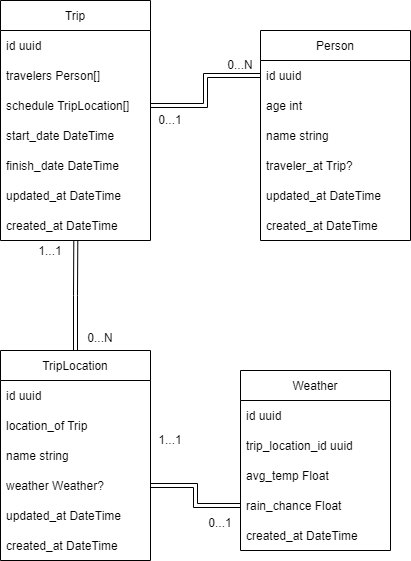

The diagram above was exported from draw.io. Its source (the exported page's mxGraphModel, read from the mxfile embedded in the PNG):
<mxGraphModel dx="1422" dy="798" grid="1" gridSize="10" guides="1" tooltips="1" connect="1" arrows="1" fold="1" page="1" pageScale="1" pageWidth="850" pageHeight="1100" math="0" shadow="0" extFonts="Permanent Marker^https://fonts.googleapis.com/css?family=Permanent+Marker">
  <root>
    <mxCell id="0" />
    <mxCell id="1" parent="0" />
    <mxCell id="s9md2Yk4POaDVAhW02Tl-1" value="Trip" style="swimlane;fontStyle=0;childLayout=stackLayout;horizontal=1;startSize=30;horizontalStack=0;resizeParent=1;resizeParentMax=0;resizeLast=0;collapsible=1;marginBottom=0;" parent="1" vertex="1">
      <mxGeometry x="350" y="300" width="150" height="240" as="geometry">
        <mxRectangle x="350" y="350" width="60" height="30" as="alternateBounds" />
      </mxGeometry>
    </mxCell>
    <mxCell id="s9md2Yk4POaDVAhW02Tl-2" value="id uuid" style="text;strokeColor=none;fillColor=none;align=left;verticalAlign=middle;spacingLeft=4;spacingRight=4;overflow=hidden;points=[[0,0.5],[1,0.5]];portConstraint=eastwest;rotatable=0;" parent="s9md2Yk4POaDVAhW02Tl-1" vertex="1">
      <mxGeometry y="30" width="150" height="30" as="geometry" />
    </mxCell>
    <mxCell id="s9md2Yk4POaDVAhW02Tl-3" value="travelers Person[]" style="text;strokeColor=none;fillColor=none;align=left;verticalAlign=middle;spacingLeft=4;spacingRight=4;overflow=hidden;points=[[0,0.5],[1,0.5]];portConstraint=eastwest;rotatable=0;" parent="s9md2Yk4POaDVAhW02Tl-1" vertex="1">
      <mxGeometry y="60" width="150" height="30" as="geometry" />
    </mxCell>
    <mxCell id="s9md2Yk4POaDVAhW02Tl-7" value="schedule TripLocation[]" style="text;strokeColor=none;fillColor=none;align=left;verticalAlign=middle;spacingLeft=4;spacingRight=4;overflow=hidden;points=[[0,0.5],[1,0.5]];portConstraint=eastwest;rotatable=0;" parent="s9md2Yk4POaDVAhW02Tl-1" vertex="1">
      <mxGeometry y="90" width="150" height="30" as="geometry" />
    </mxCell>
    <mxCell id="s9md2Yk4POaDVAhW02Tl-8" value="start_date DateTime" style="text;strokeColor=none;fillColor=none;align=left;verticalAlign=middle;spacingLeft=4;spacingRight=4;overflow=hidden;points=[[0,0.5],[1,0.5]];portConstraint=eastwest;rotatable=0;" parent="s9md2Yk4POaDVAhW02Tl-1" vertex="1">
      <mxGeometry y="120" width="150" height="30" as="geometry" />
    </mxCell>
    <mxCell id="s9md2Yk4POaDVAhW02Tl-9" value="finish_date DateTime" style="text;strokeColor=none;fillColor=none;align=left;verticalAlign=middle;spacingLeft=4;spacingRight=4;overflow=hidden;points=[[0,0.5],[1,0.5]];portConstraint=eastwest;rotatable=0;" parent="s9md2Yk4POaDVAhW02Tl-1" vertex="1">
      <mxGeometry y="150" width="150" height="30" as="geometry" />
    </mxCell>
    <mxCell id="s9md2Yk4POaDVAhW02Tl-10" value="updated_at DateTime" style="text;strokeColor=none;fillColor=none;align=left;verticalAlign=middle;spacingLeft=4;spacingRight=4;overflow=hidden;points=[[0,0.5],[1,0.5]];portConstraint=eastwest;rotatable=0;" parent="s9md2Yk4POaDVAhW02Tl-1" vertex="1">
      <mxGeometry y="180" width="150" height="30" as="geometry" />
    </mxCell>
    <mxCell id="s9md2Yk4POaDVAhW02Tl-4" value="created_at DateTime" style="text;strokeColor=none;fillColor=none;align=left;verticalAlign=middle;spacingLeft=4;spacingRight=4;overflow=hidden;points=[[0,0.5],[1,0.5]];portConstraint=eastwest;rotatable=0;" parent="s9md2Yk4POaDVAhW02Tl-1" vertex="1">
      <mxGeometry y="210" width="150" height="30" as="geometry" />
    </mxCell>
    <mxCell id="s9md2Yk4POaDVAhW02Tl-11" value="Person" style="swimlane;fontStyle=0;childLayout=stackLayout;horizontal=1;startSize=30;horizontalStack=0;resizeParent=1;resizeParentMax=0;resizeLast=0;collapsible=1;marginBottom=0;" parent="1" vertex="1">
      <mxGeometry x="610" y="330" width="150" height="210" as="geometry">
        <mxRectangle x="350" y="350" width="60" height="30" as="alternateBounds" />
      </mxGeometry>
    </mxCell>
    <mxCell id="s9md2Yk4POaDVAhW02Tl-12" value="id uuid" style="text;strokeColor=none;fillColor=none;align=left;verticalAlign=middle;spacingLeft=4;spacingRight=4;overflow=hidden;points=[[0,0.5],[1,0.5]];portConstraint=eastwest;rotatable=0;" parent="s9md2Yk4POaDVAhW02Tl-11" vertex="1">
      <mxGeometry y="30" width="150" height="30" as="geometry" />
    </mxCell>
    <mxCell id="s9md2Yk4POaDVAhW02Tl-13" value="age int" style="text;strokeColor=none;fillColor=none;align=left;verticalAlign=middle;spacingLeft=4;spacingRight=4;overflow=hidden;points=[[0,0.5],[1,0.5]];portConstraint=eastwest;rotatable=0;" parent="s9md2Yk4POaDVAhW02Tl-11" vertex="1">
      <mxGeometry y="60" width="150" height="30" as="geometry" />
    </mxCell>
    <mxCell id="s9md2Yk4POaDVAhW02Tl-14" value="name string" style="text;strokeColor=none;fillColor=none;align=left;verticalAlign=middle;spacingLeft=4;spacingRight=4;overflow=hidden;points=[[0,0.5],[1,0.5]];portConstraint=eastwest;rotatable=0;" parent="s9md2Yk4POaDVAhW02Tl-11" vertex="1">
      <mxGeometry y="90" width="150" height="30" as="geometry" />
    </mxCell>
    <mxCell id="FJV0joUYBAb7berAI4FK-2" value="traveler_at Trip?" style="text;strokeColor=none;fillColor=none;align=left;verticalAlign=middle;spacingLeft=4;spacingRight=4;overflow=hidden;points=[[0,0.5],[1,0.5]];portConstraint=eastwest;rotatable=0;" vertex="1" parent="s9md2Yk4POaDVAhW02Tl-11">
      <mxGeometry y="120" width="150" height="30" as="geometry" />
    </mxCell>
    <mxCell id="s9md2Yk4POaDVAhW02Tl-17" value="updated_at DateTime" style="text;strokeColor=none;fillColor=none;align=left;verticalAlign=middle;spacingLeft=4;spacingRight=4;overflow=hidden;points=[[0,0.5],[1,0.5]];portConstraint=eastwest;rotatable=0;" parent="s9md2Yk4POaDVAhW02Tl-11" vertex="1">
      <mxGeometry y="150" width="150" height="30" as="geometry" />
    </mxCell>
    <mxCell id="s9md2Yk4POaDVAhW02Tl-18" value="created_at DateTime" style="text;strokeColor=none;fillColor=none;align=left;verticalAlign=middle;spacingLeft=4;spacingRight=4;overflow=hidden;points=[[0,0.5],[1,0.5]];portConstraint=eastwest;rotatable=0;" parent="s9md2Yk4POaDVAhW02Tl-11" vertex="1">
      <mxGeometry y="180" width="150" height="30" as="geometry" />
    </mxCell>
    <mxCell id="FJV0joUYBAb7berAI4FK-5" value="0...N" style="text;html=1;strokeColor=none;fillColor=none;align=center;verticalAlign=middle;whiteSpace=wrap;rounded=0;" vertex="1" parent="1">
      <mxGeometry x="560" y="350" width="60" height="30" as="geometry" />
    </mxCell>
    <mxCell id="FJV0joUYBAb7berAI4FK-6" value="0...1" style="text;html=1;strokeColor=none;fillColor=none;align=center;verticalAlign=middle;whiteSpace=wrap;rounded=0;" vertex="1" parent="1">
      <mxGeometry x="490" y="407.5" width="60" height="25" as="geometry" />
    </mxCell>
    <mxCell id="FJV0joUYBAb7berAI4FK-18" style="edgeStyle=orthogonalEdgeStyle;rounded=0;orthogonalLoop=1;jettySize=auto;html=1;exitX=0.5;exitY=0;exitDx=0;exitDy=0;entryX=0.502;entryY=1;entryDx=0;entryDy=0;entryPerimeter=0;strokeColor=default;shape=link;" edge="1" parent="1" source="FJV0joUYBAb7berAI4FK-7" target="s9md2Yk4POaDVAhW02Tl-4">
      <mxGeometry relative="1" as="geometry" />
    </mxCell>
    <mxCell id="FJV0joUYBAb7berAI4FK-7" value="TripLocation" style="swimlane;fontStyle=0;childLayout=stackLayout;horizontal=1;startSize=30;horizontalStack=0;resizeParent=1;resizeParentMax=0;resizeLast=0;collapsible=1;marginBottom=0;" vertex="1" parent="1">
      <mxGeometry x="350" y="650" width="150" height="210" as="geometry">
        <mxRectangle x="350" y="350" width="60" height="30" as="alternateBounds" />
      </mxGeometry>
    </mxCell>
    <mxCell id="FJV0joUYBAb7berAI4FK-8" value="id uuid" style="text;strokeColor=none;fillColor=none;align=left;verticalAlign=middle;spacingLeft=4;spacingRight=4;overflow=hidden;points=[[0,0.5],[1,0.5]];portConstraint=eastwest;rotatable=0;" vertex="1" parent="FJV0joUYBAb7berAI4FK-7">
      <mxGeometry y="30" width="150" height="30" as="geometry" />
    </mxCell>
    <mxCell id="FJV0joUYBAb7berAI4FK-35" value="location_of Trip" style="text;strokeColor=none;fillColor=none;align=left;verticalAlign=middle;spacingLeft=4;spacingRight=4;overflow=hidden;points=[[0,0.5],[1,0.5]];portConstraint=eastwest;rotatable=0;" vertex="1" parent="FJV0joUYBAb7berAI4FK-7">
      <mxGeometry y="60" width="150" height="30" as="geometry" />
    </mxCell>
    <mxCell id="FJV0joUYBAb7berAI4FK-9" value="name string" style="text;strokeColor=none;fillColor=none;align=left;verticalAlign=middle;spacingLeft=4;spacingRight=4;overflow=hidden;points=[[0,0.5],[1,0.5]];portConstraint=eastwest;rotatable=0;" vertex="1" parent="FJV0joUYBAb7berAI4FK-7">
      <mxGeometry y="90" width="150" height="30" as="geometry" />
    </mxCell>
    <mxCell id="FJV0joUYBAb7berAI4FK-10" value="weather Weather?" style="text;strokeColor=none;fillColor=none;align=left;verticalAlign=middle;spacingLeft=4;spacingRight=4;overflow=hidden;points=[[0,0.5],[1,0.5]];portConstraint=eastwest;rotatable=0;" vertex="1" parent="FJV0joUYBAb7berAI4FK-7">
      <mxGeometry y="120" width="150" height="30" as="geometry" />
    </mxCell>
    <mxCell id="FJV0joUYBAb7berAI4FK-12" value="updated_at DateTime" style="text;strokeColor=none;fillColor=none;align=left;verticalAlign=middle;spacingLeft=4;spacingRight=4;overflow=hidden;points=[[0,0.5],[1,0.5]];portConstraint=eastwest;rotatable=0;" vertex="1" parent="FJV0joUYBAb7berAI4FK-7">
      <mxGeometry y="150" width="150" height="30" as="geometry" />
    </mxCell>
    <mxCell id="FJV0joUYBAb7berAI4FK-13" value="created_at DateTime" style="text;strokeColor=none;fillColor=none;align=left;verticalAlign=middle;spacingLeft=4;spacingRight=4;overflow=hidden;points=[[0,0.5],[1,0.5]];portConstraint=eastwest;rotatable=0;" vertex="1" parent="FJV0joUYBAb7berAI4FK-7">
      <mxGeometry y="180" width="150" height="30" as="geometry" />
    </mxCell>
    <mxCell id="FJV0joUYBAb7berAI4FK-19" style="edgeStyle=orthogonalEdgeStyle;shape=link;rounded=0;orthogonalLoop=1;jettySize=auto;html=1;exitX=1;exitY=0.5;exitDx=0;exitDy=0;entryX=0;entryY=0.5;entryDx=0;entryDy=0;strokeColor=default;" edge="1" parent="1" source="s9md2Yk4POaDVAhW02Tl-7" target="s9md2Yk4POaDVAhW02Tl-12">
      <mxGeometry relative="1" as="geometry" />
    </mxCell>
    <mxCell id="FJV0joUYBAb7berAI4FK-20" value="0...N" style="text;html=1;strokeColor=none;fillColor=none;align=center;verticalAlign=middle;whiteSpace=wrap;rounded=0;" vertex="1" parent="1">
      <mxGeometry x="420" y="625" width="60" height="25" as="geometry" />
    </mxCell>
    <mxCell id="FJV0joUYBAb7berAI4FK-21" value="1...1" style="text;html=1;strokeColor=none;fillColor=none;align=center;verticalAlign=middle;whiteSpace=wrap;rounded=0;" vertex="1" parent="1">
      <mxGeometry x="370" y="538" width="60" height="25" as="geometry" />
    </mxCell>
    <mxCell id="FJV0joUYBAb7berAI4FK-22" value="Weather" style="swimlane;fontStyle=0;childLayout=stackLayout;horizontal=1;startSize=30;horizontalStack=0;resizeParent=1;resizeParentMax=0;resizeLast=0;collapsible=1;marginBottom=0;" vertex="1" parent="1">
      <mxGeometry x="590" y="670" width="150" height="180" as="geometry">
        <mxRectangle x="350" y="350" width="60" height="30" as="alternateBounds" />
      </mxGeometry>
    </mxCell>
    <mxCell id="FJV0joUYBAb7berAI4FK-23" value="id uuid" style="text;strokeColor=none;fillColor=none;align=left;verticalAlign=middle;spacingLeft=4;spacingRight=4;overflow=hidden;points=[[0,0.5],[1,0.5]];portConstraint=eastwest;rotatable=0;" vertex="1" parent="FJV0joUYBAb7berAI4FK-22">
      <mxGeometry y="30" width="150" height="30" as="geometry" />
    </mxCell>
    <mxCell id="FJV0joUYBAb7berAI4FK-32" value="trip_location_id uuid" style="text;strokeColor=none;fillColor=none;align=left;verticalAlign=middle;spacingLeft=4;spacingRight=4;overflow=hidden;points=[[0,0.5],[1,0.5]];portConstraint=eastwest;rotatable=0;" vertex="1" parent="FJV0joUYBAb7berAI4FK-22">
      <mxGeometry y="60" width="150" height="30" as="geometry" />
    </mxCell>
    <mxCell id="FJV0joUYBAb7berAI4FK-24" value="avg_temp Float" style="text;strokeColor=none;fillColor=none;align=left;verticalAlign=middle;spacingLeft=4;spacingRight=4;overflow=hidden;points=[[0,0.5],[1,0.5]];portConstraint=eastwest;rotatable=0;" vertex="1" parent="FJV0joUYBAb7berAI4FK-22">
      <mxGeometry y="90" width="150" height="30" as="geometry" />
    </mxCell>
    <mxCell id="FJV0joUYBAb7berAI4FK-25" value="rain_chance Float" style="text;strokeColor=none;fillColor=none;align=left;verticalAlign=middle;spacingLeft=4;spacingRight=4;overflow=hidden;points=[[0,0.5],[1,0.5]];portConstraint=eastwest;rotatable=0;" vertex="1" parent="FJV0joUYBAb7berAI4FK-22">
      <mxGeometry y="120" width="150" height="30" as="geometry" />
    </mxCell>
    <mxCell id="FJV0joUYBAb7berAI4FK-28" value="created_at DateTime" style="text;strokeColor=none;fillColor=none;align=left;verticalAlign=middle;spacingLeft=4;spacingRight=4;overflow=hidden;points=[[0,0.5],[1,0.5]];portConstraint=eastwest;rotatable=0;" vertex="1" parent="FJV0joUYBAb7berAI4FK-22">
      <mxGeometry y="150" width="150" height="30" as="geometry" />
    </mxCell>
    <mxCell id="FJV0joUYBAb7berAI4FK-30" style="edgeStyle=orthogonalEdgeStyle;shape=link;rounded=0;orthogonalLoop=1;jettySize=auto;html=1;exitX=0;exitY=0.5;exitDx=0;exitDy=0;entryX=1;entryY=0.5;entryDx=0;entryDy=0;strokeColor=default;" edge="1" parent="1" source="FJV0joUYBAb7berAI4FK-25" target="FJV0joUYBAb7berAI4FK-10">
      <mxGeometry relative="1" as="geometry" />
    </mxCell>
    <mxCell id="FJV0joUYBAb7berAI4FK-31" value="0...1" style="text;html=1;strokeColor=none;fillColor=none;align=center;verticalAlign=middle;whiteSpace=wrap;rounded=0;" vertex="1" parent="1">
      <mxGeometry x="540" y="810" width="60" height="25" as="geometry" />
    </mxCell>
    <mxCell id="FJV0joUYBAb7berAI4FK-33" value="1...1" style="text;html=1;strokeColor=none;fillColor=none;align=center;verticalAlign=middle;whiteSpace=wrap;rounded=0;" vertex="1" parent="1">
      <mxGeometry x="490" y="727.5" width="60" height="25" as="geometry" />
    </mxCell>
  </root>
</mxGraphModel>